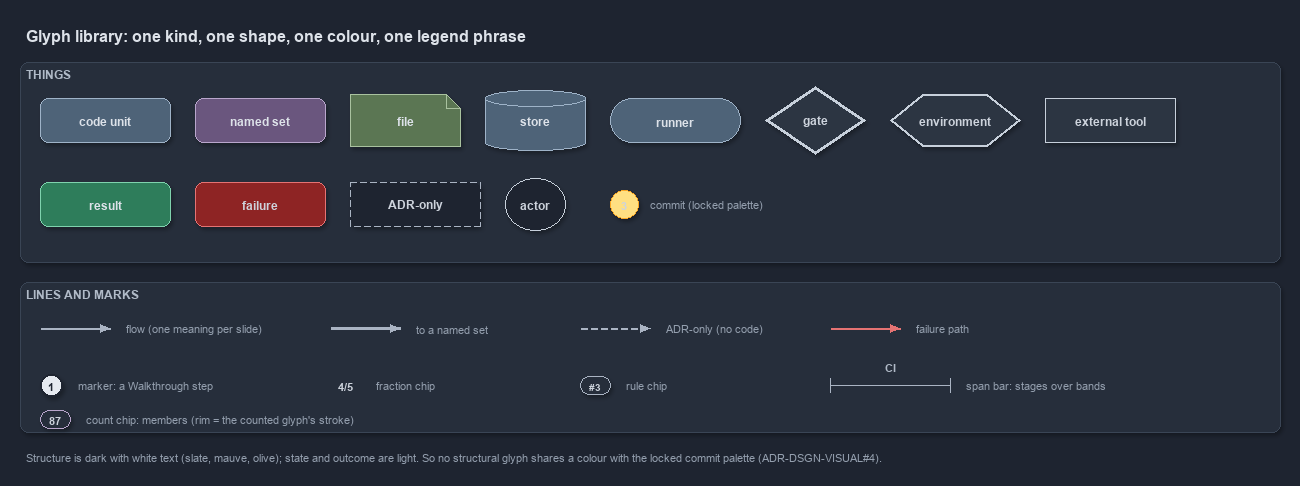

The diagram above was exported from draw.io. Its source (the exported page's mxGraphModel, read from the mxfile embedded in the PNG):
<mxGraphModel dx="1024" dy="768" grid="0" gridSize="10" guides="1" tooltips="1" connect="1" arrows="1" fold="1" page="1" pageScale="1" pageWidth="1300" pageHeight="560" background="#1E2430" math="0" shadow="1">
  <root>
    <mxCell id="0" />
    <mxCell id="1" parent="0" />
    <mxCell id="title" value="Glyph library: one kind, one shape, one colour, one legend phrase" style="text;html=1;align=left;verticalAlign=middle;fontSize=16;fontStyle=1;fontColor=#DDE2E9;" vertex="1" parent="1">
      <mxGeometry x="20" y="14" width="1260" height="30" as="geometry" />
    </mxCell>
    <mxCell id="band-things" value="THINGS" style="rounded=1;html=1;arcSize=3;fillColor=#262E3B;strokeColor=#3A4555;verticalAlign=top;align=left;spacingLeft=8;fontStyle=1;fontSize=12;fontColor=#B0BAC7;" vertex="1" parent="1">
      <mxGeometry x="20" y="56" width="1260" height="200" as="geometry" />
    </mxCell>
    <mxCell id="g-code" value="&lt;b&gt;code unit&lt;/b&gt;" style="rounded=1;whiteSpace=wrap;html=1;arcSize=20;fillColor=#4E6378;strokeColor=#9FB3C8;fontColor=#DDE2E9;fontSize=12;" vertex="1" parent="1">
      <mxGeometry x="40" y="92" width="130" height="44" as="geometry" />
    </mxCell>
    <mxCell id="g-set" value="&lt;b&gt;named set&lt;/b&gt;" style="rounded=1;whiteSpace=wrap;html=1;arcSize=20;fillColor=#6A567E;strokeColor=#B9A6CC;fontColor=#DDE2E9;fontSize=12;" vertex="1" parent="1">
      <mxGeometry x="195" y="92" width="130" height="44" as="geometry" />
    </mxCell>
    <mxCell id="g-file" value="&lt;b&gt;file&lt;/b&gt;" style="shape=note;size=14;whiteSpace=wrap;html=1;fillColor=#5B7653;strokeColor=#A9C29F;fontColor=#DDE2E9;fontSize=12;" vertex="1" parent="1">
      <mxGeometry x="350" y="88" width="110" height="52" as="geometry" />
    </mxCell>
    <mxCell id="g-store" value="&lt;b&gt;store&lt;/b&gt;" style="shape=cylinder3;boundedLbl=1;backgroundOutline=1;size=8;whiteSpace=wrap;html=1;fillColor=#4E6378;strokeColor=#9FB3C8;fontColor=#DDE2E9;fontSize=12;" vertex="1" parent="1">
      <mxGeometry x="485" y="84" width="100" height="60" as="geometry" />
    </mxCell>
    <mxCell id="g-runner" value="&lt;b&gt;runner&lt;/b&gt;" style="rounded=1;arcSize=50;whiteSpace=wrap;html=1;fillColor=#4E6378;strokeColor=#9FB3C8;fontColor=#DDE2E9;fontSize=12;" vertex="1" parent="1">
      <mxGeometry x="610" y="92" width="130" height="44" as="geometry" />
    </mxCell>
    <mxCell id="g-gate" value="&lt;b&gt;gate&lt;/b&gt;" style="rhombus;whiteSpace=wrap;html=1;fillColor=#2C3542;strokeColor=#C7D0DB;strokeWidth=3;fontSize=12;fontColor=#CDD3DC;" vertex="1" parent="1">
      <mxGeometry x="765" y="80" width="100" height="68" as="geometry" />
    </mxCell>
    <mxCell id="g-env" value="&lt;b&gt;environment&lt;/b&gt;" style="shape=hexagon;perimeter=hexagonPerimeter2;whiteSpace=wrap;html=1;fillColor=#2C3542;strokeColor=#C7D0DB;strokeWidth=2;fontColor=#CDD3DC;fontSize=12;" vertex="1" parent="1">
      <mxGeometry x="890" y="88" width="130" height="52" as="geometry" />
    </mxCell>
    <mxCell id="g-external" value="&lt;b&gt;external tool&lt;/b&gt;" style="rounded=0;whiteSpace=wrap;html=1;fillColor=#2C3542;strokeColor=#C7D0DB;fontSize=12;fontColor=#CDD3DC;" vertex="1" parent="1">
      <mxGeometry x="1045" y="92" width="130" height="44" as="geometry" />
    </mxCell>
    <mxCell id="g-result" value="&lt;b&gt;result&lt;/b&gt;" style="rounded=1;whiteSpace=wrap;html=1;arcSize=20;fillColor=#2E7D5B;strokeColor=#7FD3AE;fontColor=#DDE2E9;fontSize=12;" vertex="1" parent="1">
      <mxGeometry x="40" y="176" width="130" height="44" as="geometry" />
    </mxCell>
    <mxCell id="g-failure" value="&lt;b&gt;failure&lt;/b&gt;" style="rounded=1;whiteSpace=wrap;html=1;arcSize=20;fillColor=#8E2424;strokeColor=#E57373;fontSize=12;" vertex="1" parent="1">
      <mxGeometry x="195" y="176" width="130" height="44" as="geometry" />
    </mxCell>
    <mxCell id="g-adronly" value="&lt;b&gt;ADR-only&lt;/b&gt;" style="rounded=1;whiteSpace=wrap;html=1;arcSize=20;fillColor=#1E2430;strokeColor=#AAB4C3;dashed=1;fontSize=12;" vertex="1" parent="1">
      <mxGeometry x="350" y="176" width="130" height="44" as="geometry" />
    </mxCell>
    <mxCell id="g-actor" value="&lt;b&gt;actor&lt;/b&gt;" style="ellipse;whiteSpace=wrap;html=1;fillColor=#1E2430;strokeColor=#C7D0DB;fontSize=12;fontColor=#CDD3DC;" vertex="1" parent="1">
      <mxGeometry x="505" y="172" width="60" height="52" as="geometry" />
    </mxCell>
    <mxCell id="g-commit" value="3" style="ellipse;html=1;fillColor=#FFE082;strokeColor=#F9A825;strokeWidth=1.5;fontStyle=1;fontSize=11;fontColor=#CDD3DC;" vertex="1" parent="1">
      <mxGeometry x="610" y="184" width="28" height="28" as="geometry" />
    </mxCell>
    <mxCell id="g-commit-text" value="commit (locked palette)" style="text;html=1;align=left;verticalAlign=middle;fontSize=11;fontColor=#949FAE;" vertex="1" parent="1">
      <mxGeometry x="644" y="188" width="150" height="20" as="geometry" />
    </mxCell>
    <mxCell id="band-marks" value="LINES AND MARKS" style="rounded=1;html=1;arcSize=3;fillColor=#262E3B;strokeColor=#3A4555;verticalAlign=top;align=left;spacingLeft=8;fontStyle=1;fontSize=12;fontColor=#B0BAC7;" vertex="1" parent="1">
      <mxGeometry x="20" y="276" width="1260" height="150" as="geometry" />
    </mxCell>
    <mxCell id="p-flow-a" value="" style="text;html=1;strokeColor=none;fillColor=none;" vertex="1" parent="1">
      <mxGeometry x="40" y="322" width="1" height="1" as="geometry" />
    </mxCell>
    <mxCell id="p-flow-b" value="" style="text;html=1;strokeColor=none;fillColor=none;" vertex="1" parent="1">
      <mxGeometry x="110" y="322" width="1" height="1" as="geometry" />
    </mxCell>
    <mxCell id="e-flow" value="" style="edgeStyle=orthogonalEdgeStyle;rounded=1;html=1;endArrow=block;strokeColor=#AAB4C3;fontColor=#CDD3DC;shadow=0;" edge="1" parent="1" source="p-flow-a" target="p-flow-b">
      <mxGeometry relative="1" as="geometry" />
    </mxCell>
    <mxCell id="e-flow-text" value="flow (one meaning per slide)" style="text;html=1;align=left;verticalAlign=middle;fontSize=11;fontColor=#949FAE;" vertex="1" parent="1">
      <mxGeometry x="120" y="312" width="180" height="20" as="geometry" />
    </mxCell>
    <mxCell id="p-thick-a" value="" style="text;html=1;strokeColor=none;fillColor=none;" vertex="1" parent="1">
      <mxGeometry x="330" y="322" width="1" height="1" as="geometry" />
    </mxCell>
    <mxCell id="p-thick-b" value="" style="text;html=1;strokeColor=none;fillColor=none;" vertex="1" parent="1">
      <mxGeometry x="400" y="322" width="1" height="1" as="geometry" />
    </mxCell>
    <mxCell id="e-thick" value="" style="edgeStyle=orthogonalEdgeStyle;rounded=1;html=1;endArrow=block;strokeColor=#AAB4C3;strokeWidth=2.5;fontColor=#CDD3DC;shadow=0;" edge="1" parent="1" source="p-thick-a" target="p-thick-b">
      <mxGeometry relative="1" as="geometry" />
    </mxCell>
    <mxCell id="e-thick-text" value="to a named set" style="text;html=1;align=left;verticalAlign=middle;fontSize=11;fontColor=#949FAE;" vertex="1" parent="1">
      <mxGeometry x="410" y="312" width="150" height="20" as="geometry" />
    </mxCell>
    <mxCell id="p-adr-a" value="" style="text;html=1;strokeColor=none;fillColor=none;" vertex="1" parent="1">
      <mxGeometry x="580" y="322" width="1" height="1" as="geometry" />
    </mxCell>
    <mxCell id="p-adr-b" value="" style="text;html=1;strokeColor=none;fillColor=none;" vertex="1" parent="1">
      <mxGeometry x="650" y="322" width="1" height="1" as="geometry" />
    </mxCell>
    <mxCell id="e-adr" value="" style="edgeStyle=orthogonalEdgeStyle;rounded=1;html=1;endArrow=block;strokeColor=#AAB4C3;dashed=1;fontColor=#CDD3DC;shadow=0;" edge="1" parent="1" source="p-adr-a" target="p-adr-b">
      <mxGeometry relative="1" as="geometry" />
    </mxCell>
    <mxCell id="e-adr-text" value="ADR-only (no code)" style="text;html=1;align=left;verticalAlign=middle;fontSize=11;fontColor=#949FAE;" vertex="1" parent="1">
      <mxGeometry x="660" y="312" width="150" height="20" as="geometry" />
    </mxCell>
    <mxCell id="p-fail-a" value="" style="text;html=1;strokeColor=none;fillColor=none;" vertex="1" parent="1">
      <mxGeometry x="830" y="322" width="1" height="1" as="geometry" />
    </mxCell>
    <mxCell id="p-fail-b" value="" style="text;html=1;strokeColor=none;fillColor=none;" vertex="1" parent="1">
      <mxGeometry x="900" y="322" width="1" height="1" as="geometry" />
    </mxCell>
    <mxCell id="e-fail" value="" style="edgeStyle=orthogonalEdgeStyle;rounded=1;html=1;endArrow=block;strokeColor=#E57373;fontColor=#CDD3DC;shadow=0;" edge="1" parent="1" source="p-fail-a" target="p-fail-b">
      <mxGeometry relative="1" as="geometry" />
    </mxCell>
    <mxCell id="e-fail-text" value="failure path" style="text;html=1;align=left;verticalAlign=middle;fontSize=11;fontColor=#949FAE;" vertex="1" parent="1">
      <mxGeometry x="910" y="312" width="150" height="20" as="geometry" />
    </mxCell>
    <mxCell id="m-marker" value="1" style="ellipse;html=1;fillColor=#E6EAF0;strokeColor=#1E2430;strokeWidth=2;fontColor=#1E2430;fontStyle=1;fontSize=11;" vertex="1" parent="1">
      <mxGeometry x="40" y="368" width="22" height="22" as="geometry" />
    </mxCell>
    <mxCell id="m-marker-text" value="marker: a Walkthrough step" style="text;html=1;align=left;verticalAlign=middle;fontSize=11;fontColor=#949FAE;" vertex="1" parent="1">
      <mxGeometry x="72" y="369" width="180" height="20" as="geometry" />
    </mxCell>
    <mxCell id="m-fraction" value="&lt;b&gt;4/5&lt;/b&gt;" style="text;html=1;align=center;verticalAlign=middle;fontSize=11;fontColor=#CDD3DC;fillColor=#262E3B;strokeColor=none;" vertex="1" parent="1">
      <mxGeometry x="330" y="370" width="30" height="18" as="geometry" />
    </mxCell>
    <mxCell id="m-fraction-text" value="fraction chip" style="text;html=1;align=left;verticalAlign=middle;fontSize=11;fontColor=#949FAE;" vertex="1" parent="1">
      <mxGeometry x="370" y="369" width="150" height="20" as="geometry" />
    </mxCell>
    <mxCell id="m-rule" value="#3" style="rounded=1;arcSize=50;whiteSpace=wrap;html=1;fillColor=#262E3B;strokeColor=#AAB4C3;fontColor=#CDD3DC;fontStyle=1;fontSize=10.5;" vertex="1" parent="1">
      <mxGeometry x="580" y="370" width="30" height="18" as="geometry" />
    </mxCell>
    <mxCell id="m-rule-text" value="rule chip" style="text;html=1;align=left;verticalAlign=middle;fontSize=11;fontColor=#949FAE;" vertex="1" parent="1">
      <mxGeometry x="620" y="369" width="150" height="20" as="geometry" />
    </mxCell>
    <mxCell id="span-line" value="" style="shape=crossbar;whiteSpace=wrap;html=1;rounded=1;fillColor=none;strokeColor=#AAB4C3;strokeWidth=1.5;" vertex="1" parent="1">
      <mxGeometry x="830" y="372" width="120" height="14" as="geometry" />
    </mxCell>
    <mxCell id="span-label" value="CI" style="text;html=1;align=center;verticalAlign=middle;fontSize=11;fontStyle=1;fontColor=#B0BAC7;labelBackgroundColor=#262E3B;" vertex="1" parent="1">
      <mxGeometry x="875" y="352" width="30" height="16" as="geometry" />
    </mxCell>
    <mxCell id="span-text" value="span bar: stages over bands" style="text;html=1;align=left;verticalAlign=middle;fontSize=11;fontColor=#949FAE;" vertex="1" parent="1">
      <mxGeometry x="960" y="369" width="200" height="20" as="geometry" />
    </mxCell>
    <mxCell id="m-count" value="87" style="rounded=1;arcSize=50;whiteSpace=wrap;html=1;fillColor=#262E3B;strokeColor=#B9A6CC;fontColor=#CDD3DC;fontStyle=1;fontSize=11;" vertex="1" parent="1">
      <mxGeometry x="40" y="404" width="30" height="18" as="geometry" />
    </mxCell>
    <mxCell id="m-count-text" value="count chip: members (rim = the counted glyph's stroke)" style="text;html=1;align=left;verticalAlign=middle;fontSize=11;fontColor=#949FAE;" vertex="1" parent="1">
      <mxGeometry x="80" y="403" width="340" height="20" as="geometry" />
    </mxCell>
    <mxCell id="footer" value="Structure is dark with white text (slate, mauve, olive); state and outcome are light. So no structural glyph shares a colour with the locked commit palette (ADR-DSGN-VISUAL#4)." style="text;html=1;whiteSpace=wrap;align=left;verticalAlign=top;fontSize=11;fontColor=#949FAE;" vertex="1" parent="1">
      <mxGeometry x="20" y="440" width="1260" height="20" as="geometry" />
    </mxCell>
  </root>
</mxGraphModel>